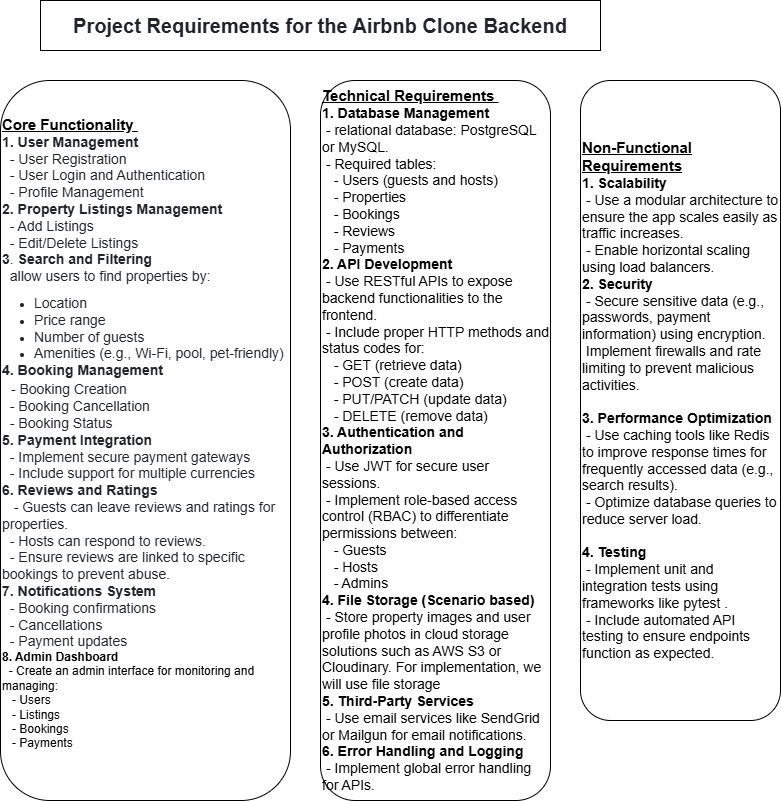

The diagram above was exported from draw.io. Its source (the exported page's mxGraphModel, read from the mxfile embedded in the PNG):
<mxGraphModel dx="848" dy="449" grid="1" gridSize="10" guides="1" tooltips="1" connect="1" arrows="1" fold="1" page="1" pageScale="1" pageWidth="850" pageHeight="1100" math="0" shadow="0">
  <root>
    <mxCell id="0" />
    <mxCell id="1" parent="0" />
    <mxCell id="mAmZZSkzRNB3jW4qVAgE-1" value="&lt;span style=&quot;color: rgb(33, 37, 41); font-family: Poppins, sans-serif; background-color: rgb(255, 255, 255);&quot;&gt;&lt;font style=&quot;font-size: 20px;&quot;&gt;&lt;b&gt;Project Requirements for the Airbnb Clone Backend&lt;/b&gt;&lt;/font&gt;&lt;/span&gt;" style="rounded=0;whiteSpace=wrap;html=1;align=center;" vertex="1" parent="1">
      <mxGeometry x="80" y="40" width="560" height="50" as="geometry" />
    </mxCell>
    <mxCell id="mAmZZSkzRNB3jW4qVAgE-2" value="&lt;div&gt;&lt;font style=&quot;font-size: 15px;&quot;&gt;&lt;b&gt;&lt;u&gt;Core Functionality&amp;nbsp;&lt;/u&gt;&lt;/b&gt;&lt;/font&gt;&lt;/div&gt;&lt;div&gt;&lt;span style=&quot;font-size: 14px; background-color: rgb(255, 255, 255); color: rgb(33, 37, 41); font-family: Poppins, sans-serif;&quot;&gt;&lt;b&gt;1. User Management&lt;/b&gt;&lt;/span&gt;&lt;/div&gt;&lt;div&gt;&lt;font face=&quot;Poppins, sans-serif&quot; color=&quot;#212529&quot;&gt;&lt;span style=&quot;background-color: rgb(255, 255, 255);&quot;&gt;&lt;span style=&quot;font-size: 14px;&quot;&gt;&amp;nbsp; -&lt;/span&gt;&lt;font style=&quot;font-size: 14px;&quot;&gt;&amp;nbsp;&lt;/font&gt;&lt;/span&gt;&lt;/font&gt;&lt;font style=&quot;font-size: 14px;&quot;&gt;&lt;span style=&quot;box-sizing: border-box; color: rgb(33, 37, 41); font-family: Poppins, sans-serif; background-color: rgb(255, 255, 255);&quot;&gt;User Registration&lt;/span&gt;&lt;/font&gt;&lt;/div&gt;&lt;div&gt;&lt;font style=&quot;font-size: 14px;&quot;&gt;&lt;font style=&quot;&quot;&gt;&lt;span style=&quot;box-sizing: border-box; color: rgb(33, 37, 41); font-family: Poppins, sans-serif; background-color: rgb(255, 255, 255);&quot;&gt;&amp;nbsp; -&amp;nbsp;&lt;/span&gt;&lt;/font&gt;&lt;span style=&quot;background-color: rgb(255, 255, 255); color: rgb(33, 37, 41); font-family: Poppins, sans-serif;&quot;&gt;User Login and Authentication&lt;/span&gt;&lt;/font&gt;&lt;/div&gt;&lt;div&gt;&lt;font style=&quot;font-size: 14px;&quot;&gt;&lt;font style=&quot;&quot;&gt;&lt;span style=&quot;background-color: rgb(255, 255, 255); color: rgb(33, 37, 41); font-family: Poppins, sans-serif;&quot;&gt;&amp;nbsp; -&amp;nbsp;&lt;/span&gt;&lt;/font&gt;&lt;span style=&quot;background-color: rgb(255, 255, 255); color: rgb(33, 37, 41); font-family: Poppins, sans-serif;&quot;&gt;Profile Management&lt;/span&gt;&lt;/font&gt;&lt;/div&gt;&lt;div&gt;&lt;b&gt;&lt;font style=&quot;font-size: 14px;&quot;&gt;&lt;span style=&quot;background-color: rgb(255, 255, 255); color: rgb(33, 37, 41); font-family: Poppins, sans-serif;&quot;&gt;2.&amp;nbsp;&lt;/span&gt;&lt;/font&gt;&lt;span style=&quot;font-size: 14px; background-color: rgb(255, 255, 255); color: rgb(33, 37, 41); font-family: Poppins, sans-serif;&quot;&gt;Property Listings Management&lt;/span&gt;&lt;/b&gt;&lt;/div&gt;&lt;div&gt;&lt;font style=&quot;font-size: 14px;&quot;&gt;&lt;span style=&quot;background-color: rgb(255, 255, 255); color: rgb(33, 37, 41); font-family: Poppins, sans-serif;&quot;&gt;&amp;nbsp; -&amp;nbsp;&lt;/span&gt;&lt;span style=&quot;background-color: rgb(255, 255, 255); color: rgb(33, 37, 41); font-family: Poppins, sans-serif;&quot;&gt;Add Listings&lt;/span&gt;&lt;/font&gt;&lt;/div&gt;&lt;div&gt;&lt;font style=&quot;font-size: 14px;&quot;&gt;&lt;font style=&quot;&quot;&gt;&lt;span style=&quot;background-color: rgb(255, 255, 255); color: rgb(33, 37, 41); font-family: Poppins, sans-serif;&quot;&gt;&amp;nbsp; -&amp;nbsp;&lt;/span&gt;&lt;/font&gt;&lt;span style=&quot;background-color: rgb(255, 255, 255); color: rgb(33, 37, 41); font-family: Poppins, sans-serif;&quot;&gt;Edit/Delete Listings&lt;/span&gt;&lt;/font&gt;&lt;/div&gt;&lt;div&gt;&lt;span style=&quot;font-size: 14px; background-color: rgb(255, 255, 255); color: rgb(33, 37, 41); font-family: Poppins, sans-serif;&quot;&gt;&lt;b&gt;3&lt;/b&gt;.&amp;nbsp;&lt;/span&gt;&lt;span style=&quot;font-size: 14px; background-color: rgb(255, 255, 255); color: rgb(33, 37, 41); font-family: Poppins, sans-serif; box-sizing: border-box; font-weight: bolder;&quot;&gt;Search and Filtering&lt;/span&gt;&lt;/div&gt;&lt;div&gt;&lt;font style=&quot;font-size: 14px;&quot;&gt;&lt;span style=&quot;background-color: rgb(255, 255, 255); color: rgb(33, 37, 41); font-family: Poppins, sans-serif; box-sizing: border-box;&quot;&gt;&amp;nbsp;&amp;nbsp;&lt;/span&gt;&lt;span style=&quot;background-color: rgb(255, 255, 255); color: rgb(33, 37, 41); font-family: Poppins, sans-serif;&quot;&gt;allow users to find properties by:&lt;/span&gt;&lt;/font&gt;&lt;/div&gt;&lt;ul style=&quot;box-sizing: border-box; padding-left: 2rem; margin-top: 10px; margin-bottom: 0px; color: rgb(33, 37, 41); font-family: Poppins, sans-serif; background-color: rgb(255, 255, 255);&quot;&gt;&lt;li style=&quot;box-sizing: border-box;&quot;&gt;&lt;font style=&quot;font-size: 14px;&quot;&gt;Location&lt;br style=&quot;box-sizing: border-box;&quot;&gt;&lt;/font&gt;&lt;/li&gt;&lt;li style=&quot;box-sizing: border-box;&quot;&gt;&lt;font style=&quot;font-size: 14px;&quot;&gt;Price range&lt;br style=&quot;box-sizing: border-box;&quot;&gt;&lt;/font&gt;&lt;/li&gt;&lt;li style=&quot;box-sizing: border-box;&quot;&gt;&lt;font style=&quot;font-size: 14px;&quot;&gt;Number of guests&lt;br style=&quot;box-sizing: border-box;&quot;&gt;&lt;/font&gt;&lt;/li&gt;&lt;li style=&quot;box-sizing: border-box;&quot;&gt;&lt;font style=&quot;font-size: 14px;&quot;&gt;Amenities (e.g., Wi-Fi, pool, pet-friendly)&lt;/font&gt;&lt;/li&gt;&lt;/ul&gt;&lt;div&gt;&lt;b&gt;&lt;font face=&quot;Poppins, sans-serif&quot; color=&quot;#212529&quot;&gt;&lt;span style=&quot;font-size: 14px;&quot;&gt;4.&amp;nbsp;&lt;/span&gt;&lt;/font&gt;&lt;span style=&quot;background-color: transparent; font-size: 14px;&quot;&gt;&lt;font face=&quot;Poppins, sans-serif&quot; color=&quot;#212529&quot;&gt;Booking Management&lt;/font&gt;&lt;/span&gt;&lt;/b&gt;&lt;/div&gt;&lt;div&gt;&lt;span style=&quot;box-sizing: border-box; font-weight: bolder; color: rgb(33, 37, 41); font-family: Poppins, sans-serif; font-size: 16px; background-color: rgb(255, 255, 255);&quot;&gt;&amp;nbsp; &lt;/span&gt;&lt;span style=&quot;box-sizing: border-box; color: rgb(33, 37, 41); font-family: Poppins, sans-serif; background-color: rgb(255, 255, 255);&quot;&gt;&lt;font style=&quot;font-size: 14px;&quot;&gt;- Booking Creation&lt;/font&gt;&lt;/span&gt;&lt;b&gt;&lt;span style=&quot;background-color: transparent; font-size: 14px;&quot;&gt;&lt;font face=&quot;Poppins, sans-serif&quot; color=&quot;#212529&quot;&gt;&lt;/font&gt;&lt;/span&gt;&lt;/b&gt;&lt;/div&gt;&lt;div&gt;&lt;span style=&quot;box-sizing: border-box; color: rgb(33, 37, 41); font-family: Poppins, sans-serif; background-color: rgb(255, 255, 255);&quot;&gt;&lt;font style=&quot;font-size: 14px;&quot;&gt;&amp;nbsp; -&amp;nbsp;Booking Cancellation&lt;/font&gt;&lt;/span&gt;&lt;/div&gt;&lt;div&gt;&lt;span style=&quot;box-sizing: border-box; color: rgb(33, 37, 41); font-family: Poppins, sans-serif; background-color: rgb(255, 255, 255);&quot;&gt;&lt;font style=&quot;font-size: 14px;&quot;&gt;&amp;nbsp; -&amp;nbsp;Booking Status&lt;/font&gt;&lt;/span&gt;&lt;/div&gt;&lt;div&gt;&lt;span style=&quot;box-sizing: border-box; background-color: rgb(255, 255, 255);&quot;&gt;&lt;font style=&quot;&quot;&gt;&lt;font face=&quot;Poppins, sans-serif&quot; color=&quot;#212529&quot;&gt;&lt;span style=&quot;font-size: 14px;&quot;&gt;&lt;b&gt;5. Payment Integration&amp;nbsp;&lt;/b&gt;&lt;/span&gt;&lt;/font&gt;&lt;/font&gt;&lt;/span&gt;&lt;/div&gt;&lt;div&gt;&lt;span style=&quot;box-sizing: border-box; background-color: rgb(255, 255, 255);&quot;&gt;&lt;font style=&quot;&quot;&gt;&lt;font face=&quot;Poppins, sans-serif&quot; color=&quot;#212529&quot;&gt;&lt;span style=&quot;font-size: 14px;&quot;&gt;&amp;nbsp; -&amp;nbsp;&lt;/span&gt;&lt;/font&gt;&lt;/font&gt;&lt;/span&gt;&lt;span style=&quot;background-color: transparent; font-size: 14px;&quot;&gt;&lt;font face=&quot;Poppins, sans-serif&quot; color=&quot;#212529&quot;&gt;Implement secure payment gateways&amp;nbsp;&lt;/font&gt;&lt;/span&gt;&lt;/div&gt;&lt;div&gt;&lt;span style=&quot;background-color: transparent; font-size: 14px;&quot;&gt;&lt;font face=&quot;Poppins, sans-serif&quot; color=&quot;#212529&quot;&gt;&amp;nbsp; -&amp;nbsp;&lt;/font&gt;&lt;/span&gt;&lt;span style=&quot;background-color: transparent; font-size: 14px;&quot;&gt;&lt;font face=&quot;Poppins, sans-serif&quot; color=&quot;#212529&quot;&gt;Include support for multiple currencies&lt;/font&gt;&lt;/span&gt;&lt;/div&gt;&lt;div&gt;&lt;font face=&quot;Poppins, sans-serif&quot; color=&quot;#212529&quot;&gt;&lt;span style=&quot;font-size: 14px;&quot;&gt;&lt;b&gt;6. Reviews and Ratings&amp;nbsp;&lt;/b&gt;&lt;/span&gt;&lt;/font&gt;&lt;/div&gt;&lt;div&gt;&lt;font face=&quot;Poppins, sans-serif&quot; color=&quot;#212529&quot;&gt;&lt;span style=&quot;font-size: 14px;&quot;&gt;&amp;nbsp; &amp;nbsp;-&amp;nbsp;&lt;/span&gt;&lt;/font&gt;&lt;span style=&quot;background-color: transparent; font-size: 14px;&quot;&gt;&lt;font face=&quot;Poppins, sans-serif&quot; color=&quot;#212529&quot;&gt;Guests can leave reviews and ratings for properties.&lt;/font&gt;&lt;/span&gt;&lt;/div&gt;&lt;div&gt;&lt;font face=&quot;Poppins, sans-serif&quot; color=&quot;#212529&quot;&gt;&lt;span style=&quot;font-size: 14px;&quot;&gt;&amp;nbsp; - Hosts can respond to reviews.&lt;/span&gt;&lt;/font&gt;&lt;/div&gt;&lt;div&gt;&lt;font face=&quot;Poppins, sans-serif&quot; color=&quot;#212529&quot;&gt;&lt;span style=&quot;font-size: 14px;&quot;&gt;&amp;nbsp; - Ensure reviews are linked to specific bookings to prevent abuse.&lt;/span&gt;&lt;/font&gt;&lt;/div&gt;&lt;div&gt;&lt;b&gt;&lt;font face=&quot;Poppins, sans-serif&quot; color=&quot;#212529&quot;&gt;&lt;span style=&quot;font-size: 14px;&quot;&gt;7.&amp;nbsp;&lt;/span&gt;&lt;/font&gt;&lt;span style=&quot;background-color: transparent; font-size: 14px;&quot;&gt;&lt;font face=&quot;Poppins, sans-serif&quot; color=&quot;#212529&quot;&gt;Notifications System&amp;nbsp;&lt;/font&gt;&lt;/span&gt;&lt;/b&gt;&lt;/div&gt;&lt;div&gt;&lt;span style=&quot;background-color: transparent; font-size: 14px;&quot;&gt;&lt;font face=&quot;Poppins, sans-serif&quot; color=&quot;#212529&quot;&gt;&amp;nbsp; -&amp;nbsp;&lt;/font&gt;&lt;/span&gt;&lt;span style=&quot;background-color: transparent; font-size: 14px;&quot;&gt;&lt;font face=&quot;Poppins, sans-serif&quot; color=&quot;#212529&quot;&gt;Booking confirmations&lt;/font&gt;&lt;/span&gt;&lt;/div&gt;&lt;div&gt;&lt;font face=&quot;Poppins, sans-serif&quot; color=&quot;#212529&quot;&gt;&lt;span style=&quot;font-size: 14px;&quot;&gt;&amp;nbsp; - Cancellations&lt;/span&gt;&lt;/font&gt;&lt;/div&gt;&lt;div&gt;&lt;font face=&quot;Poppins, sans-serif&quot; color=&quot;#212529&quot;&gt;&lt;span style=&quot;font-size: 14px;&quot;&gt;&amp;nbsp; - Payment updates&lt;/span&gt;&lt;/font&gt;&lt;/div&gt;&lt;div&gt;&lt;div&gt;&lt;b&gt;8. Admin Dashboard&lt;/b&gt;&lt;/div&gt;&lt;div&gt;&amp;nbsp; - Create an admin interface for monitoring and managing:&lt;/div&gt;&lt;div&gt;&amp;nbsp; &amp;nbsp;- Users&lt;/div&gt;&lt;div&gt;&amp;nbsp; &amp;nbsp;- Listings&lt;/div&gt;&lt;div&gt;&amp;nbsp; &amp;nbsp;- Bookings&lt;/div&gt;&lt;div&gt;&amp;nbsp; &amp;nbsp;- Payments&lt;/div&gt;&lt;/div&gt;&lt;div&gt;&lt;br&gt;&lt;/div&gt;" style="rounded=1;whiteSpace=wrap;html=1;align=left;arcSize=17;" vertex="1" parent="1">
      <mxGeometry x="40" y="120" width="290" height="720" as="geometry" />
    </mxCell>
    <mxCell id="mAmZZSkzRNB3jW4qVAgE-6" value="&lt;b&gt;&lt;font style=&quot;font-size: 15px;&quot;&gt;&lt;u&gt;Technical Requirements&amp;nbsp;&lt;/u&gt;&lt;/font&gt;&lt;/b&gt;&lt;div&gt;&lt;font style=&quot;&quot;&gt;&lt;div style=&quot;font-size: 14px;&quot;&gt;&lt;b&gt;1. Database Management&lt;/b&gt;&lt;/div&gt;&lt;div style=&quot;font-size: 14px;&quot;&gt;&amp;nbsp;- relational database: PostgreSQL or MySQL.&lt;/div&gt;&lt;div style=&quot;font-size: 14px;&quot;&gt;&amp;nbsp;- Required tables:&lt;/div&gt;&lt;div style=&quot;font-size: 14px;&quot;&gt;&amp;nbsp; &amp;nbsp;- Users (guests and hosts)&lt;/div&gt;&lt;div style=&quot;font-size: 14px;&quot;&gt;&amp;nbsp; &amp;nbsp;- Properties&lt;/div&gt;&lt;div style=&quot;font-size: 14px;&quot;&gt;&amp;nbsp; &amp;nbsp;- Bookings&lt;/div&gt;&lt;div style=&quot;font-size: 14px;&quot;&gt;&amp;nbsp; &amp;nbsp;- Reviews&lt;/div&gt;&lt;div style=&quot;font-size: 14px;&quot;&gt;&amp;nbsp; &amp;nbsp;- Payments&lt;/div&gt;&lt;div style=&quot;&quot;&gt;&lt;div style=&quot;font-size: 14px;&quot;&gt;&lt;b&gt;2. API Development&lt;/b&gt;&lt;/div&gt;&lt;div style=&quot;font-size: 14px;&quot;&gt;&amp;nbsp;- Use RESTful APIs to expose backend functionalities to the frontend.&lt;/div&gt;&lt;div style=&quot;font-size: 14px;&quot;&gt;&amp;nbsp;- Include proper HTTP methods and status codes for:&lt;/div&gt;&lt;div style=&quot;font-size: 14px;&quot;&gt;&amp;nbsp; &amp;nbsp;- GET (retrieve data)&lt;/div&gt;&lt;div style=&quot;font-size: 14px;&quot;&gt;&amp;nbsp; &amp;nbsp;- POST (create data)&lt;/div&gt;&lt;div style=&quot;font-size: 14px;&quot;&gt;&amp;nbsp; &amp;nbsp;- PUT/PATCH (update data)&lt;/div&gt;&lt;div style=&quot;font-size: 14px;&quot;&gt;&amp;nbsp; &amp;nbsp;- DELETE (remove data)&lt;/div&gt;&lt;div style=&quot;&quot;&gt;&lt;div style=&quot;&quot;&gt;&lt;span style=&quot;font-size: 14px;&quot;&gt;&lt;b&gt;3. Authentication and Authorization&lt;/b&gt;&lt;/span&gt;&lt;/div&gt;&lt;div style=&quot;&quot;&gt;&lt;span style=&quot;font-size: 14px;&quot;&gt;&amp;nbsp;- Use JWT for secure user sessions.&lt;/span&gt;&lt;/div&gt;&lt;div style=&quot;&quot;&gt;&lt;span style=&quot;font-size: 14px;&quot;&gt;&amp;nbsp;- Implement role-based access control (RBAC) to differentiate permissions between:&lt;/span&gt;&lt;/div&gt;&lt;div style=&quot;&quot;&gt;&lt;span style=&quot;font-size: 14px;&quot;&gt;&amp;nbsp; &amp;nbsp;- Guests&lt;/span&gt;&lt;/div&gt;&lt;div style=&quot;&quot;&gt;&lt;span style=&quot;font-size: 14px;&quot;&gt;&amp;nbsp; &amp;nbsp;- Hosts&lt;/span&gt;&lt;/div&gt;&lt;div style=&quot;&quot;&gt;&lt;span style=&quot;font-size: 14px;&quot;&gt;&amp;nbsp; &amp;nbsp;- Admins&lt;/span&gt;&lt;/div&gt;&lt;div style=&quot;&quot;&gt;&lt;span style=&quot;font-size: 14px;&quot;&gt;&lt;div&gt;&lt;b&gt;4. File Storage (Scenario based)&lt;/b&gt;&lt;/div&gt;&lt;div&gt;&amp;nbsp;- Store property images and user profile photos in cloud storage solutions such as AWS S3 or Cloudinary. For implementation, we will use file storage&lt;/div&gt;&lt;div&gt;&lt;b&gt;5. Third-Party Services&lt;/b&gt;&lt;/div&gt;&lt;div&gt;&amp;nbsp;- Use email services like SendGrid or Mailgun for email notifications.&lt;/div&gt;&lt;div&gt;&lt;b&gt;6. Error Handling and Logging&lt;/b&gt;&lt;/div&gt;&lt;div&gt;&amp;nbsp;- Implement global error handling for APIs.&lt;/div&gt;&lt;/span&gt;&lt;/div&gt;&lt;/div&gt;&lt;/div&gt;&lt;/font&gt;&lt;/div&gt;" style="rounded=1;whiteSpace=wrap;html=1;align=left;" vertex="1" parent="1">
      <mxGeometry x="360" y="120" width="230" height="720" as="geometry" />
    </mxCell>
    <mxCell id="mAmZZSkzRNB3jW4qVAgE-8" value="&lt;b&gt;&lt;u&gt;&lt;font style=&quot;font-size: 15px;&quot;&gt;Non-Functional Requirements&lt;/font&gt;&lt;/u&gt;&lt;/b&gt;&lt;div&gt;&lt;font style=&quot;font-size: 14px;&quot;&gt;&lt;div style=&quot;&quot;&gt;&lt;b&gt;1. Scalability&lt;/b&gt;&lt;/div&gt;&lt;div style=&quot;&quot;&gt;&amp;nbsp;- Use a modular architecture to ensure the app scales easily as traffic increases.&lt;/div&gt;&lt;div style=&quot;&quot;&gt;&amp;nbsp;- Enable horizontal scaling using load balancers.&lt;/div&gt;&lt;div style=&quot;&quot;&gt;&lt;b&gt;2. Security&lt;/b&gt;&lt;/div&gt;&lt;div style=&quot;&quot;&gt;&amp;nbsp;- Secure sensitive data (e.g., passwords, payment information) using encryption.&lt;/div&gt;&lt;div style=&quot;&quot;&gt;&amp;nbsp;Implement firewalls and rate limiting to prevent malicious activities.&lt;/div&gt;&lt;div style=&quot;&quot;&gt;&lt;br&gt;&lt;/div&gt;&lt;div style=&quot;&quot;&gt;&lt;b&gt;3. Performance Optimization&lt;/b&gt;&lt;/div&gt;&lt;div style=&quot;&quot;&gt;&amp;nbsp;- Use caching tools like Redis to improve response times for frequently accessed data (e.g., search results).&lt;/div&gt;&lt;div style=&quot;&quot;&gt;&amp;nbsp;- Optimize database queries to reduce server load.&lt;/div&gt;&lt;div style=&quot;&quot;&gt;&lt;br&gt;&lt;/div&gt;&lt;div style=&quot;&quot;&gt;&lt;b&gt;4. Testing&lt;/b&gt;&lt;/div&gt;&lt;div style=&quot;&quot;&gt;&amp;nbsp;- Implement unit and integration tests using frameworks like pytest .&lt;/div&gt;&lt;div style=&quot;&quot;&gt;&amp;nbsp;- Include automated API testing to ensure endpoints function as expected.&lt;/div&gt;&lt;/font&gt;&lt;/div&gt;" style="rounded=1;whiteSpace=wrap;html=1;align=left;" vertex="1" parent="1">
      <mxGeometry x="620" y="120" width="200" height="640" as="geometry" />
    </mxCell>
  </root>
</mxGraphModel>